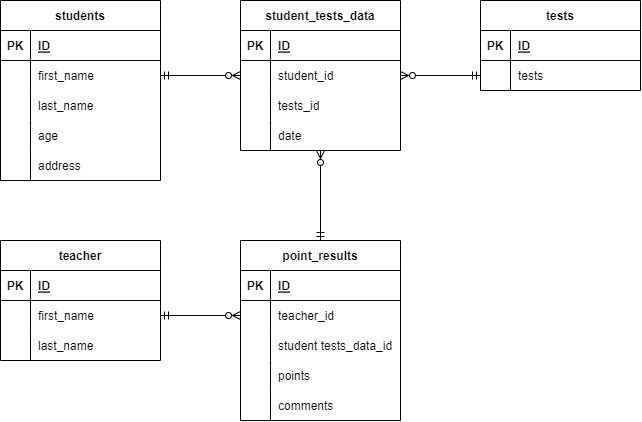

The diagram above was exported from draw.io. Its source (the exported page's mxGraphModel, read from the mxfile embedded in the PNG):
<mxGraphModel dx="683" dy="511" grid="1" gridSize="10" guides="1" tooltips="1" connect="1" arrows="1" fold="1" page="1" pageScale="1" pageWidth="827" pageHeight="1169" math="0" shadow="0">
  <root>
    <mxCell id="0" />
    <mxCell id="1" parent="0" />
    <mxCell id="2" value="students" style="shape=table;startSize=30;container=1;collapsible=1;childLayout=tableLayout;fixedRows=1;rowLines=0;fontStyle=1;align=center;resizeLast=1;" parent="1" vertex="1">
      <mxGeometry x="80" y="80" width="160" height="180" as="geometry" />
    </mxCell>
    <mxCell id="3" value="" style="shape=partialRectangle;collapsible=0;dropTarget=0;pointerEvents=0;fillColor=none;top=0;left=0;bottom=1;right=0;points=[[0,0.5],[1,0.5]];portConstraint=eastwest;" parent="2" vertex="1">
      <mxGeometry y="30" width="160" height="30" as="geometry" />
    </mxCell>
    <mxCell id="4" value="PK" style="shape=partialRectangle;connectable=0;fillColor=none;top=0;left=0;bottom=0;right=0;fontStyle=1;overflow=hidden;" parent="3" vertex="1">
      <mxGeometry width="30" height="30" as="geometry">
        <mxRectangle width="30" height="30" as="alternateBounds" />
      </mxGeometry>
    </mxCell>
    <mxCell id="5" value="ID" style="shape=partialRectangle;connectable=0;fillColor=none;top=0;left=0;bottom=0;right=0;align=left;spacingLeft=6;fontStyle=5;overflow=hidden;" parent="3" vertex="1">
      <mxGeometry x="30" width="130" height="30" as="geometry">
        <mxRectangle width="130" height="30" as="alternateBounds" />
      </mxGeometry>
    </mxCell>
    <mxCell id="6" value="" style="shape=partialRectangle;collapsible=0;dropTarget=0;pointerEvents=0;fillColor=none;top=0;left=0;bottom=0;right=0;points=[[0,0.5],[1,0.5]];portConstraint=eastwest;" parent="2" vertex="1">
      <mxGeometry y="60" width="160" height="30" as="geometry" />
    </mxCell>
    <mxCell id="7" value="" style="shape=partialRectangle;connectable=0;fillColor=none;top=0;left=0;bottom=0;right=0;editable=1;overflow=hidden;" parent="6" vertex="1">
      <mxGeometry width="30" height="30" as="geometry">
        <mxRectangle width="30" height="30" as="alternateBounds" />
      </mxGeometry>
    </mxCell>
    <mxCell id="8" value="first_name" style="shape=partialRectangle;connectable=0;fillColor=none;top=0;left=0;bottom=0;right=0;align=left;spacingLeft=6;overflow=hidden;" parent="6" vertex="1">
      <mxGeometry x="30" width="130" height="30" as="geometry">
        <mxRectangle width="130" height="30" as="alternateBounds" />
      </mxGeometry>
    </mxCell>
    <mxCell id="9" value="" style="shape=partialRectangle;collapsible=0;dropTarget=0;pointerEvents=0;fillColor=none;top=0;left=0;bottom=0;right=0;points=[[0,0.5],[1,0.5]];portConstraint=eastwest;" parent="2" vertex="1">
      <mxGeometry y="90" width="160" height="30" as="geometry" />
    </mxCell>
    <mxCell id="10" value="" style="shape=partialRectangle;connectable=0;fillColor=none;top=0;left=0;bottom=0;right=0;editable=1;overflow=hidden;" parent="9" vertex="1">
      <mxGeometry width="30" height="30" as="geometry">
        <mxRectangle width="30" height="30" as="alternateBounds" />
      </mxGeometry>
    </mxCell>
    <mxCell id="11" value="last_name" style="shape=partialRectangle;connectable=0;fillColor=none;top=0;left=0;bottom=0;right=0;align=left;spacingLeft=6;overflow=hidden;" parent="9" vertex="1">
      <mxGeometry x="30" width="130" height="30" as="geometry">
        <mxRectangle width="130" height="30" as="alternateBounds" />
      </mxGeometry>
    </mxCell>
    <mxCell id="21" style="shape=partialRectangle;collapsible=0;dropTarget=0;pointerEvents=0;fillColor=none;top=0;left=0;bottom=0;right=0;points=[[0,0.5],[1,0.5]];portConstraint=eastwest;" parent="2" vertex="1">
      <mxGeometry y="120" width="160" height="30" as="geometry" />
    </mxCell>
    <mxCell id="22" style="shape=partialRectangle;connectable=0;fillColor=none;top=0;left=0;bottom=0;right=0;editable=1;overflow=hidden;" parent="21" vertex="1">
      <mxGeometry width="30" height="30" as="geometry">
        <mxRectangle width="30" height="30" as="alternateBounds" />
      </mxGeometry>
    </mxCell>
    <mxCell id="23" value="age" style="shape=partialRectangle;connectable=0;fillColor=none;top=0;left=0;bottom=0;right=0;align=left;spacingLeft=6;overflow=hidden;" parent="21" vertex="1">
      <mxGeometry x="30" width="130" height="30" as="geometry">
        <mxRectangle width="130" height="30" as="alternateBounds" />
      </mxGeometry>
    </mxCell>
    <mxCell id="18" style="shape=partialRectangle;collapsible=0;dropTarget=0;pointerEvents=0;fillColor=none;top=0;left=0;bottom=0;right=0;points=[[0,0.5],[1,0.5]];portConstraint=eastwest;" parent="2" vertex="1">
      <mxGeometry y="150" width="160" height="30" as="geometry" />
    </mxCell>
    <mxCell id="19" style="shape=partialRectangle;connectable=0;fillColor=none;top=0;left=0;bottom=0;right=0;editable=1;overflow=hidden;" parent="18" vertex="1">
      <mxGeometry width="30" height="30" as="geometry">
        <mxRectangle width="30" height="30" as="alternateBounds" />
      </mxGeometry>
    </mxCell>
    <mxCell id="20" value="address" style="shape=partialRectangle;connectable=0;fillColor=none;top=0;left=0;bottom=0;right=0;align=left;spacingLeft=6;overflow=hidden;" parent="18" vertex="1">
      <mxGeometry x="30" width="130" height="30" as="geometry">
        <mxRectangle width="130" height="30" as="alternateBounds" />
      </mxGeometry>
    </mxCell>
    <mxCell id="25" value="tests" style="shape=table;startSize=30;container=1;collapsible=1;childLayout=tableLayout;fixedRows=1;rowLines=0;fontStyle=1;align=center;resizeLast=1;" parent="1" vertex="1">
      <mxGeometry x="560" y="80" width="160" height="90" as="geometry" />
    </mxCell>
    <mxCell id="26" value="" style="shape=partialRectangle;collapsible=0;dropTarget=0;pointerEvents=0;fillColor=none;top=0;left=0;bottom=1;right=0;points=[[0,0.5],[1,0.5]];portConstraint=eastwest;" parent="25" vertex="1">
      <mxGeometry y="30" width="160" height="30" as="geometry" />
    </mxCell>
    <mxCell id="27" value="PK" style="shape=partialRectangle;connectable=0;fillColor=none;top=0;left=0;bottom=0;right=0;fontStyle=1;overflow=hidden;" parent="26" vertex="1">
      <mxGeometry width="30" height="30" as="geometry">
        <mxRectangle width="30" height="30" as="alternateBounds" />
      </mxGeometry>
    </mxCell>
    <mxCell id="28" value="ID" style="shape=partialRectangle;connectable=0;fillColor=none;top=0;left=0;bottom=0;right=0;align=left;spacingLeft=6;fontStyle=5;overflow=hidden;" parent="26" vertex="1">
      <mxGeometry x="30" width="130" height="30" as="geometry">
        <mxRectangle width="130" height="30" as="alternateBounds" />
      </mxGeometry>
    </mxCell>
    <mxCell id="32" value="" style="shape=partialRectangle;collapsible=0;dropTarget=0;pointerEvents=0;fillColor=none;top=0;left=0;bottom=0;right=0;points=[[0,0.5],[1,0.5]];portConstraint=eastwest;" parent="25" vertex="1">
      <mxGeometry y="60" width="160" height="30" as="geometry" />
    </mxCell>
    <mxCell id="33" value="" style="shape=partialRectangle;connectable=0;fillColor=none;top=0;left=0;bottom=0;right=0;editable=1;overflow=hidden;" parent="32" vertex="1">
      <mxGeometry width="30" height="30" as="geometry">
        <mxRectangle width="30" height="30" as="alternateBounds" />
      </mxGeometry>
    </mxCell>
    <mxCell id="34" value="tests" style="shape=partialRectangle;connectable=0;fillColor=none;top=0;left=0;bottom=0;right=0;align=left;spacingLeft=6;overflow=hidden;" parent="32" vertex="1">
      <mxGeometry x="30" width="130" height="30" as="geometry">
        <mxRectangle width="130" height="30" as="alternateBounds" />
      </mxGeometry>
    </mxCell>
    <mxCell id="138" style="edgeStyle=none;html=1;entryX=0.5;entryY=0;entryDx=0;entryDy=0;fontSize=11;startArrow=ERzeroToMany;startFill=0;endArrow=ERmandOne;endFill=0;" parent="1" source="44" target="97" edge="1">
      <mxGeometry relative="1" as="geometry" />
    </mxCell>
    <mxCell id="44" value="student_tests_data" style="shape=table;startSize=30;container=1;collapsible=1;childLayout=tableLayout;fixedRows=1;rowLines=0;fontStyle=1;align=center;resizeLast=1;" parent="1" vertex="1">
      <mxGeometry x="320" y="80" width="160" height="150" as="geometry" />
    </mxCell>
    <mxCell id="45" value="" style="shape=partialRectangle;collapsible=0;dropTarget=0;pointerEvents=0;fillColor=none;top=0;left=0;bottom=1;right=0;points=[[0,0.5],[1,0.5]];portConstraint=eastwest;" parent="44" vertex="1">
      <mxGeometry y="30" width="160" height="30" as="geometry" />
    </mxCell>
    <mxCell id="46" value="PK" style="shape=partialRectangle;connectable=0;fillColor=none;top=0;left=0;bottom=0;right=0;fontStyle=1;overflow=hidden;" parent="45" vertex="1">
      <mxGeometry width="30" height="30" as="geometry">
        <mxRectangle width="30" height="30" as="alternateBounds" />
      </mxGeometry>
    </mxCell>
    <mxCell id="47" value="ID" style="shape=partialRectangle;connectable=0;fillColor=none;top=0;left=0;bottom=0;right=0;align=left;spacingLeft=6;fontStyle=5;overflow=hidden;" parent="45" vertex="1">
      <mxGeometry x="30" width="130" height="30" as="geometry">
        <mxRectangle width="130" height="30" as="alternateBounds" />
      </mxGeometry>
    </mxCell>
    <mxCell id="51" value="" style="shape=partialRectangle;collapsible=0;dropTarget=0;pointerEvents=0;fillColor=none;top=0;left=0;bottom=0;right=0;points=[[0,0.5],[1,0.5]];portConstraint=eastwest;" parent="44" vertex="1">
      <mxGeometry y="60" width="160" height="30" as="geometry" />
    </mxCell>
    <mxCell id="52" value="" style="shape=partialRectangle;connectable=0;fillColor=none;top=0;left=0;bottom=0;right=0;editable=1;overflow=hidden;" parent="51" vertex="1">
      <mxGeometry width="30" height="30" as="geometry">
        <mxRectangle width="30" height="30" as="alternateBounds" />
      </mxGeometry>
    </mxCell>
    <mxCell id="53" value="student_id" style="shape=partialRectangle;connectable=0;fillColor=none;top=0;left=0;bottom=0;right=0;align=left;spacingLeft=6;overflow=hidden;" parent="51" vertex="1">
      <mxGeometry x="30" width="130" height="30" as="geometry">
        <mxRectangle width="130" height="30" as="alternateBounds" />
      </mxGeometry>
    </mxCell>
    <mxCell id="63" style="shape=partialRectangle;collapsible=0;dropTarget=0;pointerEvents=0;fillColor=none;top=0;left=0;bottom=0;right=0;points=[[0,0.5],[1,0.5]];portConstraint=eastwest;" parent="44" vertex="1">
      <mxGeometry y="90" width="160" height="30" as="geometry" />
    </mxCell>
    <mxCell id="64" style="shape=partialRectangle;connectable=0;fillColor=none;top=0;left=0;bottom=0;right=0;editable=1;overflow=hidden;" parent="63" vertex="1">
      <mxGeometry width="30" height="30" as="geometry">
        <mxRectangle width="30" height="30" as="alternateBounds" />
      </mxGeometry>
    </mxCell>
    <mxCell id="65" value="tests_id" style="shape=partialRectangle;connectable=0;fillColor=none;top=0;left=0;bottom=0;right=0;align=left;spacingLeft=6;overflow=hidden;" parent="63" vertex="1">
      <mxGeometry x="30" width="130" height="30" as="geometry">
        <mxRectangle width="130" height="30" as="alternateBounds" />
      </mxGeometry>
    </mxCell>
    <mxCell id="126" style="shape=partialRectangle;collapsible=0;dropTarget=0;pointerEvents=0;fillColor=none;top=0;left=0;bottom=0;right=0;points=[[0,0.5],[1,0.5]];portConstraint=eastwest;" parent="44" vertex="1">
      <mxGeometry y="120" width="160" height="30" as="geometry" />
    </mxCell>
    <mxCell id="127" style="shape=partialRectangle;connectable=0;fillColor=none;top=0;left=0;bottom=0;right=0;editable=1;overflow=hidden;" parent="126" vertex="1">
      <mxGeometry width="30" height="30" as="geometry">
        <mxRectangle width="30" height="30" as="alternateBounds" />
      </mxGeometry>
    </mxCell>
    <mxCell id="128" value="date" style="shape=partialRectangle;connectable=0;fillColor=none;top=0;left=0;bottom=0;right=0;align=left;spacingLeft=6;overflow=hidden;" parent="126" vertex="1">
      <mxGeometry x="30" width="130" height="30" as="geometry">
        <mxRectangle width="130" height="30" as="alternateBounds" />
      </mxGeometry>
    </mxCell>
    <mxCell id="66" style="edgeStyle=none;html=1;entryX=0;entryY=0.5;entryDx=0;entryDy=0;startArrow=ERmandOne;startFill=0;endArrow=ERzeroToMany;endFill=0;exitX=1;exitY=0.5;exitDx=0;exitDy=0;" parent="1" source="6" target="51" edge="1">
      <mxGeometry relative="1" as="geometry" />
    </mxCell>
    <mxCell id="67" style="edgeStyle=none;html=1;endArrow=ERzeroToMany;endFill=0;startArrow=ERmandOne;startFill=0;entryX=1;entryY=0.5;entryDx=0;entryDy=0;exitX=0;exitY=0.5;exitDx=0;exitDy=0;" parent="1" source="32" target="51" edge="1">
      <mxGeometry relative="1" as="geometry" />
    </mxCell>
    <mxCell id="68" value="teacher" style="shape=table;startSize=30;container=1;collapsible=1;childLayout=tableLayout;fixedRows=1;rowLines=0;fontStyle=1;align=center;resizeLast=1;" parent="1" vertex="1">
      <mxGeometry x="80" y="320" width="160" height="120" as="geometry" />
    </mxCell>
    <mxCell id="69" value="" style="shape=partialRectangle;collapsible=0;dropTarget=0;pointerEvents=0;fillColor=none;top=0;left=0;bottom=1;right=0;points=[[0,0.5],[1,0.5]];portConstraint=eastwest;" parent="68" vertex="1">
      <mxGeometry y="30" width="160" height="30" as="geometry" />
    </mxCell>
    <mxCell id="70" value="PK" style="shape=partialRectangle;connectable=0;fillColor=none;top=0;left=0;bottom=0;right=0;fontStyle=1;overflow=hidden;" parent="69" vertex="1">
      <mxGeometry width="30" height="30" as="geometry">
        <mxRectangle width="30" height="30" as="alternateBounds" />
      </mxGeometry>
    </mxCell>
    <mxCell id="71" value="ID" style="shape=partialRectangle;connectable=0;fillColor=none;top=0;left=0;bottom=0;right=0;align=left;spacingLeft=6;fontStyle=5;overflow=hidden;" parent="69" vertex="1">
      <mxGeometry x="30" width="130" height="30" as="geometry">
        <mxRectangle width="130" height="30" as="alternateBounds" />
      </mxGeometry>
    </mxCell>
    <mxCell id="72" value="" style="shape=partialRectangle;collapsible=0;dropTarget=0;pointerEvents=0;fillColor=none;top=0;left=0;bottom=0;right=0;points=[[0,0.5],[1,0.5]];portConstraint=eastwest;" parent="68" vertex="1">
      <mxGeometry y="60" width="160" height="30" as="geometry" />
    </mxCell>
    <mxCell id="73" value="" style="shape=partialRectangle;connectable=0;fillColor=none;top=0;left=0;bottom=0;right=0;editable=1;overflow=hidden;" parent="72" vertex="1">
      <mxGeometry width="30" height="30" as="geometry">
        <mxRectangle width="30" height="30" as="alternateBounds" />
      </mxGeometry>
    </mxCell>
    <mxCell id="74" value="first_name" style="shape=partialRectangle;connectable=0;fillColor=none;top=0;left=0;bottom=0;right=0;align=left;spacingLeft=6;overflow=hidden;" parent="72" vertex="1">
      <mxGeometry x="30" width="130" height="30" as="geometry">
        <mxRectangle width="130" height="30" as="alternateBounds" />
      </mxGeometry>
    </mxCell>
    <mxCell id="75" value="" style="shape=partialRectangle;collapsible=0;dropTarget=0;pointerEvents=0;fillColor=none;top=0;left=0;bottom=0;right=0;points=[[0,0.5],[1,0.5]];portConstraint=eastwest;" parent="68" vertex="1">
      <mxGeometry y="90" width="160" height="30" as="geometry" />
    </mxCell>
    <mxCell id="76" value="" style="shape=partialRectangle;connectable=0;fillColor=none;top=0;left=0;bottom=0;right=0;editable=1;overflow=hidden;" parent="75" vertex="1">
      <mxGeometry width="30" height="30" as="geometry">
        <mxRectangle width="30" height="30" as="alternateBounds" />
      </mxGeometry>
    </mxCell>
    <mxCell id="77" value="last_name" style="shape=partialRectangle;connectable=0;fillColor=none;top=0;left=0;bottom=0;right=0;align=left;spacingLeft=6;overflow=hidden;" parent="75" vertex="1">
      <mxGeometry x="30" width="130" height="30" as="geometry">
        <mxRectangle width="130" height="30" as="alternateBounds" />
      </mxGeometry>
    </mxCell>
    <mxCell id="97" value="point_results" style="shape=table;startSize=30;container=1;collapsible=1;childLayout=tableLayout;fixedRows=1;rowLines=0;fontStyle=1;align=center;resizeLast=1;" parent="1" vertex="1">
      <mxGeometry x="320" y="320" width="160" height="180" as="geometry" />
    </mxCell>
    <mxCell id="98" value="" style="shape=partialRectangle;collapsible=0;dropTarget=0;pointerEvents=0;fillColor=none;top=0;left=0;bottom=1;right=0;points=[[0,0.5],[1,0.5]];portConstraint=eastwest;" parent="97" vertex="1">
      <mxGeometry y="30" width="160" height="30" as="geometry" />
    </mxCell>
    <mxCell id="99" value="PK" style="shape=partialRectangle;connectable=0;fillColor=none;top=0;left=0;bottom=0;right=0;fontStyle=1;overflow=hidden;" parent="98" vertex="1">
      <mxGeometry width="30" height="30" as="geometry">
        <mxRectangle width="30" height="30" as="alternateBounds" />
      </mxGeometry>
    </mxCell>
    <mxCell id="100" value="ID" style="shape=partialRectangle;connectable=0;fillColor=none;top=0;left=0;bottom=0;right=0;align=left;spacingLeft=6;fontStyle=5;overflow=hidden;" parent="98" vertex="1">
      <mxGeometry x="30" width="130" height="30" as="geometry">
        <mxRectangle width="130" height="30" as="alternateBounds" />
      </mxGeometry>
    </mxCell>
    <mxCell id="101" value="" style="shape=partialRectangle;collapsible=0;dropTarget=0;pointerEvents=0;fillColor=none;top=0;left=0;bottom=0;right=0;points=[[0,0.5],[1,0.5]];portConstraint=eastwest;" parent="97" vertex="1">
      <mxGeometry y="60" width="160" height="30" as="geometry" />
    </mxCell>
    <mxCell id="102" value="" style="shape=partialRectangle;connectable=0;fillColor=none;top=0;left=0;bottom=0;right=0;editable=1;overflow=hidden;" parent="101" vertex="1">
      <mxGeometry width="30" height="30" as="geometry">
        <mxRectangle width="30" height="30" as="alternateBounds" />
      </mxGeometry>
    </mxCell>
    <mxCell id="103" value="teacher_id" style="shape=partialRectangle;connectable=0;fillColor=none;top=0;left=0;bottom=0;right=0;align=left;spacingLeft=6;overflow=hidden;" parent="101" vertex="1">
      <mxGeometry x="30" width="130" height="30" as="geometry">
        <mxRectangle width="130" height="30" as="alternateBounds" />
      </mxGeometry>
    </mxCell>
    <mxCell id="132" style="shape=partialRectangle;collapsible=0;dropTarget=0;pointerEvents=0;fillColor=none;top=0;left=0;bottom=0;right=0;points=[[0,0.5],[1,0.5]];portConstraint=eastwest;" parent="97" vertex="1">
      <mxGeometry y="90" width="160" height="30" as="geometry" />
    </mxCell>
    <mxCell id="133" style="shape=partialRectangle;connectable=0;fillColor=none;top=0;left=0;bottom=0;right=0;editable=1;overflow=hidden;" parent="132" vertex="1">
      <mxGeometry width="30" height="30" as="geometry">
        <mxRectangle width="30" height="30" as="alternateBounds" />
      </mxGeometry>
    </mxCell>
    <mxCell id="134" value="student tests_data_id" style="shape=partialRectangle;connectable=0;fillColor=none;top=0;left=0;bottom=0;right=0;align=left;spacingLeft=6;overflow=hidden;" parent="132" vertex="1">
      <mxGeometry x="30" width="130" height="30" as="geometry">
        <mxRectangle width="130" height="30" as="alternateBounds" />
      </mxGeometry>
    </mxCell>
    <mxCell id="104" value="" style="shape=partialRectangle;collapsible=0;dropTarget=0;pointerEvents=0;fillColor=none;top=0;left=0;bottom=0;right=0;points=[[0,0.5],[1,0.5]];portConstraint=eastwest;" parent="97" vertex="1">
      <mxGeometry y="120" width="160" height="30" as="geometry" />
    </mxCell>
    <mxCell id="105" value="" style="shape=partialRectangle;connectable=0;fillColor=none;top=0;left=0;bottom=0;right=0;editable=1;overflow=hidden;" parent="104" vertex="1">
      <mxGeometry width="30" height="30" as="geometry">
        <mxRectangle width="30" height="30" as="alternateBounds" />
      </mxGeometry>
    </mxCell>
    <mxCell id="106" value="points" style="shape=partialRectangle;connectable=0;fillColor=none;top=0;left=0;bottom=0;right=0;align=left;spacingLeft=6;overflow=hidden;" parent="104" vertex="1">
      <mxGeometry x="30" width="130" height="30" as="geometry">
        <mxRectangle width="130" height="30" as="alternateBounds" />
      </mxGeometry>
    </mxCell>
    <mxCell id="140" style="shape=partialRectangle;collapsible=0;dropTarget=0;pointerEvents=0;fillColor=none;top=0;left=0;bottom=0;right=0;points=[[0,0.5],[1,0.5]];portConstraint=eastwest;" parent="97" vertex="1">
      <mxGeometry y="150" width="160" height="30" as="geometry" />
    </mxCell>
    <mxCell id="141" style="shape=partialRectangle;connectable=0;fillColor=none;top=0;left=0;bottom=0;right=0;editable=1;overflow=hidden;" parent="140" vertex="1">
      <mxGeometry width="30" height="30" as="geometry">
        <mxRectangle width="30" height="30" as="alternateBounds" />
      </mxGeometry>
    </mxCell>
    <mxCell id="142" value="comments" style="shape=partialRectangle;connectable=0;fillColor=none;top=0;left=0;bottom=0;right=0;align=left;spacingLeft=6;overflow=hidden;" parent="140" vertex="1">
      <mxGeometry x="30" width="130" height="30" as="geometry">
        <mxRectangle width="130" height="30" as="alternateBounds" />
      </mxGeometry>
    </mxCell>
    <mxCell id="135" value="" style="edgeStyle=none;html=1;fontSize=11;endArrow=ERzeroToMany;endFill=0;startArrow=ERmandOne;startFill=0;" parent="1" source="72" target="101" edge="1">
      <mxGeometry relative="1" as="geometry" />
    </mxCell>
  </root>
</mxGraphModel>